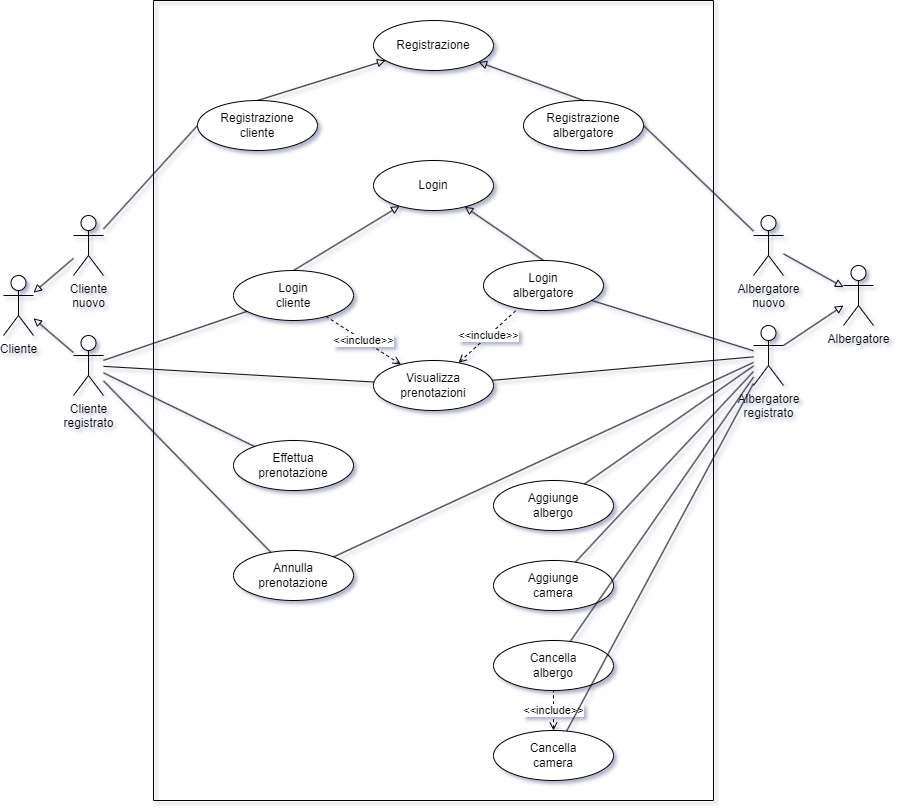

The diagram above was exported from draw.io. Its source (the exported page's mxGraphModel, read from the mxfile embedded in the PNG):
<mxGraphModel dx="1050" dy="621" grid="1" gridSize="10" guides="1" tooltips="1" connect="1" arrows="1" fold="1" page="1" pageScale="1" pageWidth="827" pageHeight="1169" math="0" shadow="0">
  <root>
    <mxCell id="0" />
    <mxCell id="1" parent="0" />
    <mxCell id="OyPySNoYR8i_mnRbvico-58" value="" style="swimlane;startSize=0;" parent="1" vertex="1">
      <mxGeometry x="190" y="100" width="560" height="800" as="geometry" />
    </mxCell>
    <mxCell id="OyPySNoYR8i_mnRbvico-50" value="Cancella&lt;div&gt;camera&lt;/div&gt;" style="ellipse;whiteSpace=wrap;html=1;" parent="OyPySNoYR8i_mnRbvico-58" vertex="1">
      <mxGeometry x="340" y="730" width="120" height="50" as="geometry" />
    </mxCell>
    <mxCell id="OyPySNoYR8i_mnRbvico-51" value="Cancella&lt;div&gt;albergo&lt;/div&gt;" style="ellipse;whiteSpace=wrap;html=1;" parent="OyPySNoYR8i_mnRbvico-58" vertex="1">
      <mxGeometry x="340" y="640" width="120" height="50" as="geometry" />
    </mxCell>
    <mxCell id="OyPySNoYR8i_mnRbvico-52" value="&amp;lt;&amp;lt;include&amp;gt;&amp;gt;" style="endArrow=none;dashed=1;html=1;rounded=0;startArrow=open;startFill=0;" parent="OyPySNoYR8i_mnRbvico-58" source="OyPySNoYR8i_mnRbvico-50" target="OyPySNoYR8i_mnRbvico-51" edge="1">
      <mxGeometry width="50" height="50" relative="1" as="geometry">
        <mxPoint x="298" y="728" as="sourcePoint" />
        <mxPoint x="310" y="610" as="targetPoint" />
      </mxGeometry>
    </mxCell>
    <mxCell id="OyPySNoYR8i_mnRbvico-1" value="Cliente" style="shape=umlActor;verticalLabelPosition=bottom;verticalAlign=top;html=1;outlineConnect=0;" parent="1" vertex="1">
      <mxGeometry x="40" y="375" width="30" height="60" as="geometry" />
    </mxCell>
    <mxCell id="OyPySNoYR8i_mnRbvico-15" value="" style="endArrow=none;html=1;rounded=0;entryX=0;entryY=0.5;entryDx=0;entryDy=0;" parent="1" source="OyPySNoYR8i_mnRbvico-31" target="OyPySNoYR8i_mnRbvico-18" edge="1">
      <mxGeometry width="50" height="50" relative="1" as="geometry">
        <mxPoint x="150" y="290" as="sourcePoint" />
        <mxPoint x="90" y="150" as="targetPoint" />
      </mxGeometry>
    </mxCell>
    <mxCell id="OyPySNoYR8i_mnRbvico-12" value="Annulla&lt;div&gt;prenotazione&lt;/div&gt;" style="ellipse;whiteSpace=wrap;html=1;" parent="1" vertex="1">
      <mxGeometry x="270" y="650" width="120" height="50" as="geometry" />
    </mxCell>
    <mxCell id="OyPySNoYR8i_mnRbvico-9" value="Visualizza&lt;div&gt;prenotazioni&lt;/div&gt;" style="ellipse;whiteSpace=wrap;html=1;" parent="1" vertex="1">
      <mxGeometry x="410" y="460" width="120" height="50" as="geometry" />
    </mxCell>
    <mxCell id="OyPySNoYR8i_mnRbvico-5" value="Effettua&lt;div&gt;prenotazione&lt;/div&gt;" style="ellipse;whiteSpace=wrap;html=1;" parent="1" vertex="1">
      <mxGeometry x="270" y="540" width="120" height="50" as="geometry" />
    </mxCell>
    <mxCell id="OyPySNoYR8i_mnRbvico-11" value="Registrazione" style="ellipse;whiteSpace=wrap;html=1;" parent="1" vertex="1">
      <mxGeometry x="410" y="120" width="120" height="50" as="geometry" />
    </mxCell>
    <mxCell id="OyPySNoYR8i_mnRbvico-17" value="" style="endArrow=block;html=1;rounded=0;endFill=0;exitX=0.5;exitY=0;exitDx=0;exitDy=0;" parent="1" source="OyPySNoYR8i_mnRbvico-18" target="OyPySNoYR8i_mnRbvico-11" edge="1">
      <mxGeometry width="50" height="50" relative="1" as="geometry">
        <mxPoint x="360" y="200" as="sourcePoint" />
        <mxPoint x="100" y="120" as="targetPoint" />
      </mxGeometry>
    </mxCell>
    <mxCell id="OyPySNoYR8i_mnRbvico-18" value="Registrazione&lt;div&gt;cliente&lt;/div&gt;" style="ellipse;whiteSpace=wrap;html=1;" parent="1" vertex="1">
      <mxGeometry x="234" y="200" width="120" height="50" as="geometry" />
    </mxCell>
    <mxCell id="OyPySNoYR8i_mnRbvico-19" value="Registrazione&lt;div&gt;albergatore&lt;/div&gt;" style="ellipse;whiteSpace=wrap;html=1;" parent="1" vertex="1">
      <mxGeometry x="560" y="200" width="120" height="50" as="geometry" />
    </mxCell>
    <mxCell id="OyPySNoYR8i_mnRbvico-20" value="" style="endArrow=block;html=1;rounded=0;endFill=0;exitX=0.5;exitY=0;exitDx=0;exitDy=0;" parent="1" source="OyPySNoYR8i_mnRbvico-19" target="OyPySNoYR8i_mnRbvico-11" edge="1">
      <mxGeometry width="50" height="50" relative="1" as="geometry">
        <mxPoint x="350" y="220" as="sourcePoint" />
        <mxPoint x="470" y="140" as="targetPoint" />
      </mxGeometry>
    </mxCell>
    <mxCell id="OyPySNoYR8i_mnRbvico-21" value="" style="endArrow=none;html=1;rounded=0;exitX=1;exitY=0.5;exitDx=0;exitDy=0;" parent="1" source="OyPySNoYR8i_mnRbvico-19" target="OyPySNoYR8i_mnRbvico-36" edge="1">
      <mxGeometry width="50" height="50" relative="1" as="geometry">
        <mxPoint x="280" y="455" as="sourcePoint" />
        <mxPoint x="730" y="330" as="targetPoint" />
      </mxGeometry>
    </mxCell>
    <mxCell id="OyPySNoYR8i_mnRbvico-23" value="Login" style="ellipse;whiteSpace=wrap;html=1;" parent="1" vertex="1">
      <mxGeometry x="410" y="260" width="120" height="50" as="geometry" />
    </mxCell>
    <mxCell id="OyPySNoYR8i_mnRbvico-24" value="" style="endArrow=block;html=1;rounded=0;endFill=0;exitX=0.5;exitY=0;exitDx=0;exitDy=0;" parent="1" source="OyPySNoYR8i_mnRbvico-25" target="OyPySNoYR8i_mnRbvico-23" edge="1">
      <mxGeometry width="50" height="50" relative="1" as="geometry">
        <mxPoint x="360" y="410" as="sourcePoint" />
        <mxPoint x="100" y="330" as="targetPoint" />
      </mxGeometry>
    </mxCell>
    <mxCell id="OyPySNoYR8i_mnRbvico-25" value="Login&lt;div&gt;cliente&lt;/div&gt;" style="ellipse;whiteSpace=wrap;html=1;" parent="1" vertex="1">
      <mxGeometry x="270" y="370" width="120" height="50" as="geometry" />
    </mxCell>
    <mxCell id="OyPySNoYR8i_mnRbvico-26" value="Login&lt;div&gt;albergatore&lt;/div&gt;" style="ellipse;whiteSpace=wrap;html=1;" parent="1" vertex="1">
      <mxGeometry x="520" y="360" width="120" height="50" as="geometry" />
    </mxCell>
    <mxCell id="OyPySNoYR8i_mnRbvico-27" value="" style="endArrow=block;html=1;rounded=0;endFill=0;exitX=0.5;exitY=0;exitDx=0;exitDy=0;" parent="1" source="OyPySNoYR8i_mnRbvico-26" target="OyPySNoYR8i_mnRbvico-23" edge="1">
      <mxGeometry width="50" height="50" relative="1" as="geometry">
        <mxPoint x="350" y="430" as="sourcePoint" />
        <mxPoint x="470" y="350" as="targetPoint" />
      </mxGeometry>
    </mxCell>
    <mxCell id="OyPySNoYR8i_mnRbvico-29" value="" style="endArrow=block;html=1;rounded=0;endFill=0;" parent="1" source="OyPySNoYR8i_mnRbvico-31" target="OyPySNoYR8i_mnRbvico-1" edge="1">
      <mxGeometry width="50" height="50" relative="1" as="geometry">
        <mxPoint x="110" y="355" as="sourcePoint" />
        <mxPoint x="60" y="385" as="targetPoint" />
      </mxGeometry>
    </mxCell>
    <mxCell id="OyPySNoYR8i_mnRbvico-30" value="Cliente&lt;div&gt;registrato&lt;/div&gt;" style="shape=umlActor;verticalLabelPosition=bottom;verticalAlign=top;html=1;outlineConnect=0;" parent="1" vertex="1">
      <mxGeometry x="110" y="435" width="30" height="60" as="geometry" />
    </mxCell>
    <mxCell id="OyPySNoYR8i_mnRbvico-31" value="Cliente&lt;div&gt;nuovo&lt;/div&gt;" style="shape=umlActor;verticalLabelPosition=bottom;verticalAlign=top;html=1;outlineConnect=0;" parent="1" vertex="1">
      <mxGeometry x="110" y="315" width="30" height="60" as="geometry" />
    </mxCell>
    <mxCell id="OyPySNoYR8i_mnRbvico-32" value="" style="endArrow=block;html=1;rounded=0;endFill=0;" parent="1" source="OyPySNoYR8i_mnRbvico-30" target="OyPySNoYR8i_mnRbvico-1" edge="1">
      <mxGeometry width="50" height="50" relative="1" as="geometry">
        <mxPoint x="110" y="465" as="sourcePoint" />
        <mxPoint x="60" y="405" as="targetPoint" />
      </mxGeometry>
    </mxCell>
    <mxCell id="OyPySNoYR8i_mnRbvico-33" value="Albergatore" style="shape=umlActor;verticalLabelPosition=bottom;verticalAlign=top;html=1;outlineConnect=0;" parent="1" vertex="1">
      <mxGeometry x="880" y="365" width="30" height="60" as="geometry" />
    </mxCell>
    <mxCell id="OyPySNoYR8i_mnRbvico-34" value="" style="endArrow=block;html=1;rounded=0;endFill=0;" parent="1" source="OyPySNoYR8i_mnRbvico-36" target="OyPySNoYR8i_mnRbvico-33" edge="1">
      <mxGeometry width="50" height="50" relative="1" as="geometry">
        <mxPoint x="910" y="345" as="sourcePoint" />
        <mxPoint x="860" y="375" as="targetPoint" />
      </mxGeometry>
    </mxCell>
    <mxCell id="OyPySNoYR8i_mnRbvico-35" value="Albergatore&lt;div&gt;registrato&lt;/div&gt;" style="shape=umlActor;verticalLabelPosition=bottom;verticalAlign=top;html=1;outlineConnect=0;" parent="1" vertex="1">
      <mxGeometry x="790" y="425" width="30" height="60" as="geometry" />
    </mxCell>
    <mxCell id="OyPySNoYR8i_mnRbvico-36" value="Albergatore&lt;div&gt;nuovo&lt;/div&gt;" style="shape=umlActor;verticalLabelPosition=bottom;verticalAlign=top;html=1;outlineConnect=0;" parent="1" vertex="1">
      <mxGeometry x="790" y="315" width="30" height="60" as="geometry" />
    </mxCell>
    <mxCell id="OyPySNoYR8i_mnRbvico-37" value="" style="endArrow=block;html=1;rounded=0;endFill=0;" parent="1" source="OyPySNoYR8i_mnRbvico-35" target="OyPySNoYR8i_mnRbvico-33" edge="1">
      <mxGeometry width="50" height="50" relative="1" as="geometry">
        <mxPoint x="900" y="475" as="sourcePoint" />
        <mxPoint x="850" y="415" as="targetPoint" />
      </mxGeometry>
    </mxCell>
    <mxCell id="OyPySNoYR8i_mnRbvico-38" value="" style="endArrow=none;html=1;rounded=0;" parent="1" source="OyPySNoYR8i_mnRbvico-26" target="OyPySNoYR8i_mnRbvico-35" edge="1">
      <mxGeometry width="50" height="50" relative="1" as="geometry">
        <mxPoint x="640" y="450" as="sourcePoint" />
        <mxPoint x="710" y="487" as="targetPoint" />
      </mxGeometry>
    </mxCell>
    <mxCell id="OyPySNoYR8i_mnRbvico-39" value="" style="endArrow=none;html=1;rounded=0;" parent="1" source="OyPySNoYR8i_mnRbvico-30" target="OyPySNoYR8i_mnRbvico-25" edge="1">
      <mxGeometry width="50" height="50" relative="1" as="geometry">
        <mxPoint x="364" y="484" as="sourcePoint" />
        <mxPoint x="474" y="480" as="targetPoint" />
      </mxGeometry>
    </mxCell>
    <mxCell id="OyPySNoYR8i_mnRbvico-40" value="" style="endArrow=none;html=1;rounded=0;" parent="1" source="OyPySNoYR8i_mnRbvico-30" target="OyPySNoYR8i_mnRbvico-9" edge="1">
      <mxGeometry width="50" height="50" relative="1" as="geometry">
        <mxPoint x="150" y="464" as="sourcePoint" />
        <mxPoint x="280" y="460" as="targetPoint" />
      </mxGeometry>
    </mxCell>
    <mxCell id="OyPySNoYR8i_mnRbvico-41" value="" style="endArrow=none;html=1;rounded=0;" parent="1" source="OyPySNoYR8i_mnRbvico-30" target="OyPySNoYR8i_mnRbvico-5" edge="1">
      <mxGeometry width="50" height="50" relative="1" as="geometry">
        <mxPoint x="140" y="499" as="sourcePoint" />
        <mxPoint x="287" y="560" as="targetPoint" />
      </mxGeometry>
    </mxCell>
    <mxCell id="OyPySNoYR8i_mnRbvico-45" value="&amp;lt;&amp;lt;include&amp;gt;&amp;gt;" style="endArrow=none;dashed=1;html=1;rounded=0;startArrow=open;startFill=0;" parent="1" source="OyPySNoYR8i_mnRbvico-9" target="OyPySNoYR8i_mnRbvico-25" edge="1">
      <mxGeometry width="50" height="50" relative="1" as="geometry">
        <mxPoint x="470" y="480" as="sourcePoint" />
        <mxPoint x="520" y="430" as="targetPoint" />
      </mxGeometry>
    </mxCell>
    <mxCell id="OyPySNoYR8i_mnRbvico-46" value="&amp;lt;&amp;lt;include&amp;gt;&amp;gt;" style="endArrow=none;dashed=1;html=1;rounded=0;startArrow=open;startFill=0;" parent="1" source="OyPySNoYR8i_mnRbvico-9" target="OyPySNoYR8i_mnRbvico-26" edge="1">
      <mxGeometry width="50" height="50" relative="1" as="geometry">
        <mxPoint x="634" y="508" as="sourcePoint" />
        <mxPoint x="560" y="460" as="targetPoint" />
      </mxGeometry>
    </mxCell>
    <mxCell id="OyPySNoYR8i_mnRbvico-47" value="" style="endArrow=none;html=1;rounded=0;" parent="1" source="OyPySNoYR8i_mnRbvico-9" target="OyPySNoYR8i_mnRbvico-35" edge="1">
      <mxGeometry width="50" height="50" relative="1" as="geometry">
        <mxPoint x="420" y="520" as="sourcePoint" />
        <mxPoint x="698" y="588" as="targetPoint" />
      </mxGeometry>
    </mxCell>
    <mxCell id="OyPySNoYR8i_mnRbvico-48" value="Aggiunge&lt;div&gt;albergo&lt;/div&gt;" style="ellipse;whiteSpace=wrap;html=1;" parent="1" vertex="1">
      <mxGeometry x="530" y="580" width="120" height="50" as="geometry" />
    </mxCell>
    <mxCell id="OyPySNoYR8i_mnRbvico-49" value="Aggiunge&lt;div&gt;camera&lt;/div&gt;" style="ellipse;whiteSpace=wrap;html=1;" parent="1" vertex="1">
      <mxGeometry x="530" y="660" width="120" height="50" as="geometry" />
    </mxCell>
    <mxCell id="OyPySNoYR8i_mnRbvico-53" value="" style="endArrow=none;html=1;rounded=0;" parent="1" source="OyPySNoYR8i_mnRbvico-48" target="OyPySNoYR8i_mnRbvico-35" edge="1">
      <mxGeometry width="50" height="50" relative="1" as="geometry">
        <mxPoint x="593" y="574" as="sourcePoint" />
        <mxPoint x="827" y="490" as="targetPoint" />
      </mxGeometry>
    </mxCell>
    <mxCell id="OyPySNoYR8i_mnRbvico-54" value="" style="endArrow=none;html=1;rounded=0;" parent="1" source="OyPySNoYR8i_mnRbvico-49" target="OyPySNoYR8i_mnRbvico-35" edge="1">
      <mxGeometry width="50" height="50" relative="1" as="geometry">
        <mxPoint x="680" y="631" as="sourcePoint" />
        <mxPoint x="817" y="489" as="targetPoint" />
      </mxGeometry>
    </mxCell>
    <mxCell id="OyPySNoYR8i_mnRbvico-55" value="" style="endArrow=none;html=1;rounded=0;" parent="1" source="OyPySNoYR8i_mnRbvico-51" target="OyPySNoYR8i_mnRbvico-35" edge="1">
      <mxGeometry width="50" height="50" relative="1" as="geometry">
        <mxPoint x="670" y="700" as="sourcePoint" />
        <mxPoint x="814" y="486" as="targetPoint" />
      </mxGeometry>
    </mxCell>
    <mxCell id="OyPySNoYR8i_mnRbvico-56" value="" style="endArrow=none;html=1;rounded=0;" parent="1" source="OyPySNoYR8i_mnRbvico-50" target="OyPySNoYR8i_mnRbvico-35" edge="1">
      <mxGeometry width="50" height="50" relative="1" as="geometry">
        <mxPoint x="700" y="855" as="sourcePoint" />
        <mxPoint x="848" y="550" as="targetPoint" />
      </mxGeometry>
    </mxCell>
    <mxCell id="OyPySNoYR8i_mnRbvico-57" value="" style="endArrow=none;html=1;rounded=0;" parent="1" source="OyPySNoYR8i_mnRbvico-12" target="OyPySNoYR8i_mnRbvico-35" edge="1">
      <mxGeometry width="50" height="50" relative="1" as="geometry">
        <mxPoint x="420" y="576" as="sourcePoint" />
        <mxPoint x="571" y="650" as="targetPoint" />
      </mxGeometry>
    </mxCell>
    <mxCell id="OyPySNoYR8i_mnRbvico-59" value="" style="endArrow=none;html=1;rounded=0;" parent="1" source="OyPySNoYR8i_mnRbvico-30" target="OyPySNoYR8i_mnRbvico-12" edge="1">
      <mxGeometry width="50" height="50" relative="1" as="geometry">
        <mxPoint x="150" y="540" as="sourcePoint" />
        <mxPoint x="301" y="614" as="targetPoint" />
      </mxGeometry>
    </mxCell>
  </root>
</mxGraphModel>